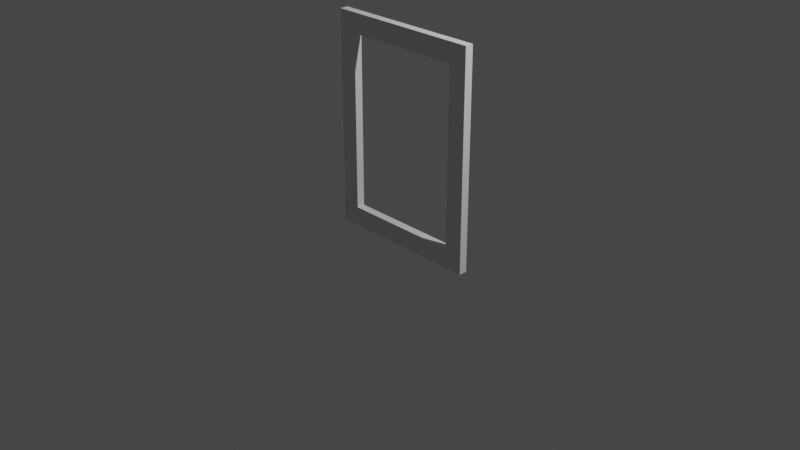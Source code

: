 # Source: SmolPortal.blend  (saved by Blender 2.92.15; exported with 4.5.12 LTS)
import bpy
from mathutils import Matrix  # noqa: F401  (used for matrix-valued properties, if any)

bpy.ops.wm.read_factory_settings(use_empty=True)
scene = bpy.context.scene
scene.name = 'Scene'

# ---- collections
col_collection = bpy.data.collections.new('Collection'); scene.collection.children.link(col_collection)

# ---- world
world_world = bpy.data.worlds.new('World'); scene.world = world_world
world_world.use_nodes = True; world_world.node_tree.nodes.clear()
_N = world_world.node_tree.nodes; _L = world_world.node_tree.links
n0 = _N.new('ShaderNodeOutputWorld'); n0.name = 'World Output'; n0.location = (300, 300)
n1 = _N.new('ShaderNodeBackground'); n1.name = 'Background'; n1.location = (10, 300)
n1.inputs[0].default_value = (0.05088, 0.05088, 0.05088, 1.0)
_L.new(n1.outputs[0], n0.inputs[0])
n0.is_active_output = True
world_world.color = (0.05088, 0.05088, 0.05088)
world_world.use_sun_shadow = False
world_world.sun_shadow_jitter_overblur = 0.0

# ---- cameras
cam_camera = bpy.data.cameras.new('Camera')
cam_camera.clip_end = 100.0
cam_camera.ortho_scale = 7.314

# ---- lights
light_light = bpy.data.lights.new('Light', 'POINT')
light_light.transmission_factor = 0.0
light_light.energy = 1000.0
light_light.shadow_soft_size = 0.1
light_light.shadow_maximum_resolution = 0.006
light_light.use_absolute_resolution = True

# ---- meshes
me_cube_001 = bpy.data.meshes.new('Cube.001')
me_cube_001.from_pydata([(-0.1, 0.01145, -0.3107), (-0.1, 0.01145, 2.0), (-0.1, 0.1, -0.3107), (-0.1, 0.1, 2.0), (0.1, 0.01145, -0.3107), (0.1, 0.01145, 2.0), (0.1, 0.1, -0.3107), (0.1, 0.1, 2.0), (-0.1, 0.01145, 1.79), (-0.1, 0.1, 1.79), (0.1, 0.1, 1.79), (0.1, 0.01145, 1.79), (-0.1, 0.01145, 1.79), (-0.1, 0.01145, 2.0), (-0.1, 0.1, 2.0), (-0.1, 0.1, 1.79), (-1.6, 0.01145, 1.79), (-1.6, 0.01145, 2.0), (-1.6, 0.1, 2.0), (-1.6, 0.1, 1.79), (-1.6, 0.01145, -0.3107), (-1.6, 0.1, -0.3107), (-1.4, 0.01145, -0.3107), (-1.4, 0.1, -0.3107), (-1.6, 0.01145, 1.79), (-1.6, 0.1, 1.79), (-1.4, 0.1, 1.79), (-1.4, 0.01145, 1.79), (-1.6, 0.1, 0.845), (-1.4, 0.1, 0.845), (-1.4, 0.01145, 0.845), (-1.6, 0.01145, 0.845), (-0.1, 0.01145, -0.3107), (-0.1, 0.01145, -0.1007), (-0.1, 0.1, -0.1007), (-0.1, 0.1, -0.3107), (-1.4, 0.01145, -0.3107), (-1.4, 0.01145, -0.1007), (-1.4, 0.1, -0.1007), (-1.4, 0.1, -0.3107)], [], [(8, 1, 13, 12), (9, 3, 7, 10), (10, 7, 5, 11), (11, 5, 1, 8), (2, 6, 4, 0), (7, 3, 1, 5), (4, 11, 8, 0), (6, 10, 11, 4), (2, 9, 10, 6), (0, 8, 9, 2), (14, 15, 19, 18), (9, 8, 12, 15), (1, 3, 14, 13), (3, 9, 15, 14), (16, 17, 18, 19), (12, 13, 17, 16), (15, 12, 16, 19), (13, 14, 18, 17), (21, 23, 22, 20), (30, 27, 24, 31), (29, 26, 27, 30), (28, 25, 26, 29), (31, 24, 25, 28), (20, 31, 28, 21), (21, 28, 29, 23), (23, 29, 30, 22), (22, 30, 31, 20), (34, 35, 39, 38), (36, 37, 38, 39), (32, 33, 37, 36), (35, 32, 36, 39), (33, 34, 38, 37)])
_uv = me_cube_001.uv_layers.new(name='UVMap')
_uv.uv.foreach_set('vector', [0.6, 1.0, 0.625, 1.0, 0.625, 1.0, 0.6, 1.0, 0.6, 0.25, 0.625, 0.25, 0.625, 0.5, 0.6, 0.5, 0.6, 0.5, 0.625, 0.5, 0.625, 0.75, 0.6, 0.75, 0.6, 0.75, 0.625, 0.75, 0.625, 1.0, 0.6, 1.0, 0.125, 0.5, 0.375, 0.5, 0.375, 0.75, 0.125, 0.75, 0.625, 0.5, 0.875, 0.5, 0.875, 0.75, 0.625, 0.75, 0.375, 0.75, 0.6, 0.75, 0.6, 1.0, 0.375, 1.0, 0.375, 0.5, 0.6, 0.5, 0.6, 0.75, 0.375, 0.75, 0.375, 0.25, 0.6, 0.25, 0.6, 0.5, 0.375, 0.5, 0.375, 0.0, 0.6, 0.0, 0.6, 0.25, 0.375, 0.25, 0.625, 0.25, 0.6, 0.25, 0.6, 0.25, 0.625, 0.25, 0.6, 0.25, 0.6, 0.0, 0.6, 0.0, 0.6, 0.25, 0.875, 0.75, 0.875, 0.5, 0.875, 0.5, 0.875, 0.75, 0.625, 0.25, 0.6, 0.25, 0.6, 0.25, 0.625, 0.25, 0.6, 0.0, 0.625, 0.0, 0.625, 0.25, 0.6, 0.25, 0.6, 1.0, 0.625, 1.0, 0.625, 1.0, 0.6, 1.0, 0.6, 0.25, 0.6, 0.0, 0.6, 0.0, 0.6, 0.25, 0.875, 0.75, 0.875, 0.5, 0.875, 0.5, 0.875, 0.75, 0.125, 0.5, 0.375, 0.5, 0.375, 0.75, 0.125, 0.75, 0.4875, 0.75, 0.6, 0.75, 0.6, 1.0, 0.4875, 1.0, 0.4875, 0.5, 0.6, 0.5, 0.6, 0.75, 0.4875, 0.75, 0.4875, 0.25, 0.6, 0.25, 0.6, 0.5, 0.4875, 0.5, 0.4875, 0.0, 0.6, 0.0, 0.6, 0.25, 0.4875, 0.25, 0.375, 0.0, 0.4875, 0.0, 0.4875, 0.25, 0.375, 0.25, 0.375, 0.25, 0.4875, 0.25, 0.4875, 0.5, 0.375, 0.5, 0.375, 0.5, 0.4875, 0.5, 0.4875, 0.75, 0.375, 0.75, 0.375, 0.75, 0.4875, 0.75, 0.4875, 1.0, 0.375, 1.0, 0.625, 0.25, 0.6, 0.25, 0.6, 0.25, 0.625, 0.25, 0.6, 0.0, 0.625, 0.0, 0.625, 0.25, 0.6, 0.25, 0.6, 1.0, 0.625, 1.0, 0.625, 1.0, 0.6, 1.0, 0.6, 0.25, 0.6, 0.0, 0.6, 0.0, 0.6, 0.25, 0.875, 0.75, 0.875, 0.5, 0.875, 0.5, 0.875, 0.75])
me_cube_001.use_remesh_fix_poles = True
me_cube_001.use_remesh_preserve_attributes = False
me_cube_001.use_mirror_vertex_groups = False
me_cube_001.update()

# ---- objects
ob_light = bpy.data.objects.new('Light', light_light)
ob_camera = bpy.data.objects.new('Camera', cam_camera)
ob_cube = bpy.data.objects.new('Cube', me_cube_001)

# ---- transforms, parenting, visibility, modifiers, constraints
ob_light.location = (4.076, 1.005, 5.904)
ob_light.rotation_euler = (0.6503, 0.05522, 1.866)
ob_light.lock_rotations_4d = False
ob_light.empty_display_type = 'ARROWS'
ob_light.color = (0.0, 0.0, 0.0, 0.0)
ob_light.lineart.crease_threshold = 0.0
ob_camera.location = (7.359, -6.926, 4.958)
ob_camera.rotation_euler = (1.109, 0.0, 0.8149)
ob_camera.lock_rotations_4d = False
ob_camera.empty_display_type = 'ARROWS'
ob_camera.color = (0.0, 0.0, 0.0, 0.0)
ob_camera.display_type = 'WIRE'
ob_camera.lineart.crease_threshold = 0.0
ob_cube.location = (0.75, 0.0, 0.0)
ob_cube.lineart.crease_threshold = 0.0

# ---- collection membership
col_collection.objects.link(ob_light)
col_collection.objects.link(ob_camera)
col_collection.objects.link(ob_cube)

# ---- scene / render settings (as saved in the file)
scene.camera = ob_camera
scene.frame_start = 1; scene.frame_end = 250; scene.frame_set(1)
scene.render.engine = 'BLENDER_EEVEE_NEXT'
scene.cycles.use_denoising = False
scene.cycles.samples = 128
scene.cycles.sampling_pattern = 'TABULATED_SOBOL'
scene.cycles.use_adaptive_sampling = False
scene.cycles.use_light_tree = False
scene.view_settings.view_transform = 'Filmic'
bpy.context.view_layer.update()

